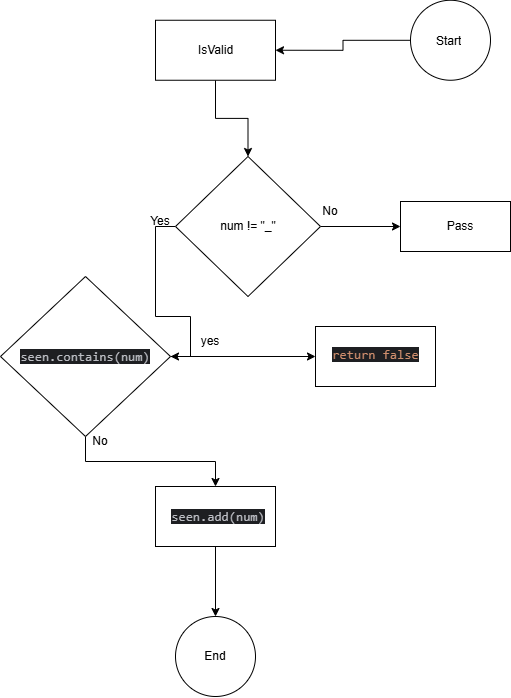

The diagram above was exported from draw.io. Its source (the exported page's mxGraphModel, read from the mxfile embedded in the PNG):
<mxGraphModel dx="1036" dy="536" grid="1" gridSize="10" guides="1" tooltips="1" connect="1" arrows="1" fold="1" page="1" pageScale="1" pageWidth="850" pageHeight="1100" math="0" shadow="0">
  <root>
    <mxCell id="0" />
    <mxCell id="1" parent="0" />
    <mxCell id="5RZsjI44DI9xx21-dasT-5" value="" style="edgeStyle=orthogonalEdgeStyle;rounded=0;orthogonalLoop=1;jettySize=auto;html=1;" edge="1" parent="1" source="5RZsjI44DI9xx21-dasT-1" target="5RZsjI44DI9xx21-dasT-4">
      <mxGeometry relative="1" as="geometry" />
    </mxCell>
    <mxCell id="5RZsjI44DI9xx21-dasT-13" value="" style="edgeStyle=orthogonalEdgeStyle;rounded=0;orthogonalLoop=1;jettySize=auto;html=1;entryX=0.5;entryY=0;entryDx=0;entryDy=0;" edge="1" parent="1" target="5RZsjI44DI9xx21-dasT-1">
      <mxGeometry relative="1" as="geometry">
        <mxPoint x="430" y="80" as="sourcePoint" />
      </mxGeometry>
    </mxCell>
    <mxCell id="5RZsjI44DI9xx21-dasT-1" value="" style="rounded=0;whiteSpace=wrap;html=1;" vertex="1" parent="1">
      <mxGeometry x="365" y="73.75" width="120" height="60" as="geometry" />
    </mxCell>
    <mxCell id="5RZsjI44DI9xx21-dasT-7" value="" style="edgeStyle=orthogonalEdgeStyle;rounded=0;orthogonalLoop=1;jettySize=auto;html=1;" edge="1" parent="1" source="5RZsjI44DI9xx21-dasT-4" target="5RZsjI44DI9xx21-dasT-6">
      <mxGeometry relative="1" as="geometry" />
    </mxCell>
    <mxCell id="5RZsjI44DI9xx21-dasT-30" value="" style="edgeStyle=orthogonalEdgeStyle;rounded=0;orthogonalLoop=1;jettySize=auto;html=1;" edge="1" parent="1" source="5RZsjI44DI9xx21-dasT-4" target="5RZsjI44DI9xx21-dasT-29">
      <mxGeometry relative="1" as="geometry" />
    </mxCell>
    <mxCell id="5RZsjI44DI9xx21-dasT-4" value="" style="rhombus;whiteSpace=wrap;html=1;rounded=0;" vertex="1" parent="1">
      <mxGeometry x="385" y="210" width="145" height="140" as="geometry" />
    </mxCell>
    <mxCell id="5RZsjI44DI9xx21-dasT-9" value="" style="edgeStyle=orthogonalEdgeStyle;rounded=0;orthogonalLoop=1;jettySize=auto;html=1;" edge="1" parent="1" source="5RZsjI44DI9xx21-dasT-6" target="5RZsjI44DI9xx21-dasT-8">
      <mxGeometry relative="1" as="geometry" />
    </mxCell>
    <mxCell id="5RZsjI44DI9xx21-dasT-11" value="" style="edgeStyle=orthogonalEdgeStyle;rounded=0;orthogonalLoop=1;jettySize=auto;html=1;" edge="1" parent="1" source="5RZsjI44DI9xx21-dasT-6" target="5RZsjI44DI9xx21-dasT-10">
      <mxGeometry relative="1" as="geometry" />
    </mxCell>
    <mxCell id="5RZsjI44DI9xx21-dasT-6" value="" style="rhombus;whiteSpace=wrap;html=1;rounded=0;" vertex="1" parent="1">
      <mxGeometry x="210" y="330" width="170" height="160" as="geometry" />
    </mxCell>
    <mxCell id="5RZsjI44DI9xx21-dasT-15" value="" style="edgeStyle=orthogonalEdgeStyle;rounded=0;orthogonalLoop=1;jettySize=auto;html=1;" edge="1" parent="1" source="5RZsjI44DI9xx21-dasT-8" target="5RZsjI44DI9xx21-dasT-14">
      <mxGeometry relative="1" as="geometry" />
    </mxCell>
    <mxCell id="5RZsjI44DI9xx21-dasT-8" value="" style="whiteSpace=wrap;html=1;rounded=0;" vertex="1" parent="1">
      <mxGeometry x="365" y="540" width="120" height="60" as="geometry" />
    </mxCell>
    <mxCell id="5RZsjI44DI9xx21-dasT-10" value="" style="rounded=0;whiteSpace=wrap;html=1;" vertex="1" parent="1">
      <mxGeometry x="525" y="380" width="120" height="60" as="geometry" />
    </mxCell>
    <mxCell id="5RZsjI44DI9xx21-dasT-23" value="" style="edgeStyle=orthogonalEdgeStyle;rounded=0;orthogonalLoop=1;jettySize=auto;html=1;entryX=1;entryY=0.5;entryDx=0;entryDy=0;" edge="1" parent="1" source="5RZsjI44DI9xx21-dasT-12" target="5RZsjI44DI9xx21-dasT-1">
      <mxGeometry relative="1" as="geometry">
        <mxPoint x="490" y="104" as="targetPoint" />
      </mxGeometry>
    </mxCell>
    <mxCell id="5RZsjI44DI9xx21-dasT-12" value="" style="ellipse;whiteSpace=wrap;html=1;rounded=0;" vertex="1" parent="1">
      <mxGeometry x="620" y="53.75" width="80" height="80" as="geometry" />
    </mxCell>
    <mxCell id="5RZsjI44DI9xx21-dasT-14" value="" style="ellipse;whiteSpace=wrap;html=1;rounded=0;" vertex="1" parent="1">
      <mxGeometry x="385" y="670" width="80" height="80" as="geometry" />
    </mxCell>
    <mxCell id="5RZsjI44DI9xx21-dasT-16" value="Start" style="text;strokeColor=none;fillColor=none;align=left;verticalAlign=middle;spacingLeft=4;spacingRight=4;overflow=hidden;points=[[0,0.5],[1,0.5]];portConstraint=eastwest;rotatable=0;whiteSpace=wrap;html=1;" vertex="1" parent="1">
      <mxGeometry x="640" y="80" width="80" height="30" as="geometry" />
    </mxCell>
    <mxCell id="5RZsjI44DI9xx21-dasT-17" value="End" style="text;html=1;align=center;verticalAlign=middle;whiteSpace=wrap;rounded=0;" vertex="1" parent="1">
      <mxGeometry x="395" y="695" width="60" height="30" as="geometry" />
    </mxCell>
    <mxCell id="5RZsjI44DI9xx21-dasT-18" value="IsValid" style="text;html=1;align=center;verticalAlign=middle;whiteSpace=wrap;rounded=0;" vertex="1" parent="1">
      <mxGeometry x="383" y="80" width="85" height="47.5" as="geometry" />
    </mxCell>
    <mxCell id="5RZsjI44DI9xx21-dasT-19" value="num != &quot;_&quot;" style="text;html=1;align=center;verticalAlign=middle;whiteSpace=wrap;rounded=0;" vertex="1" parent="1">
      <mxGeometry x="427.5" y="265" width="60" height="30" as="geometry" />
    </mxCell>
    <mxCell id="5RZsjI44DI9xx21-dasT-20" value="&lt;div style=&quot;background-color:#1e1f22;color:#bcbec4&quot;&gt;&lt;pre style=&quot;font-family:'JetBrains Mono',monospace;font-size:9.8pt;&quot;&gt;seen.contains(num)&lt;/pre&gt;&lt;/div&gt;" style="text;html=1;align=center;verticalAlign=middle;whiteSpace=wrap;rounded=0;" vertex="1" parent="1">
      <mxGeometry x="265" y="395" width="60" height="30" as="geometry" />
    </mxCell>
    <mxCell id="5RZsjI44DI9xx21-dasT-21" value="&lt;div style=&quot;background-color:#1e1f22;color:#bcbec4&quot;&gt;&lt;pre style=&quot;font-family:'JetBrains Mono',monospace;font-size:9.8pt;&quot;&gt;&lt;span style=&quot;color:#cf8e6d;&quot;&gt;return false&lt;/span&gt;&lt;/pre&gt;&lt;/div&gt;" style="text;html=1;align=center;verticalAlign=middle;whiteSpace=wrap;rounded=0;" vertex="1" parent="1">
      <mxGeometry x="547.5" y="390" width="75" height="35" as="geometry" />
    </mxCell>
    <mxCell id="5RZsjI44DI9xx21-dasT-22" value="&lt;div style=&quot;background-color:#1e1f22;color:#bcbec4&quot;&gt;&lt;pre style=&quot;font-family:'JetBrains Mono',monospace;font-size:9.8pt;&quot;&gt;seen.add(num)&lt;/pre&gt;&lt;/div&gt;" style="text;html=1;align=center;verticalAlign=middle;whiteSpace=wrap;rounded=0;" vertex="1" parent="1">
      <mxGeometry x="397.5" y="555" width="60" height="30" as="geometry" />
    </mxCell>
    <mxCell id="5RZsjI44DI9xx21-dasT-24" value="yes" style="text;html=1;align=center;verticalAlign=middle;whiteSpace=wrap;rounded=0;" vertex="1" parent="1">
      <mxGeometry x="390" y="380" width="60" height="30" as="geometry" />
    </mxCell>
    <mxCell id="5RZsjI44DI9xx21-dasT-25" value="No" style="text;html=1;align=center;verticalAlign=middle;whiteSpace=wrap;rounded=0;" vertex="1" parent="1">
      <mxGeometry x="280" y="480" width="60" height="30" as="geometry" />
    </mxCell>
    <mxCell id="5RZsjI44DI9xx21-dasT-26" value="Yes" style="text;html=1;align=center;verticalAlign=middle;whiteSpace=wrap;rounded=0;" vertex="1" parent="1">
      <mxGeometry x="340" y="260" width="60" height="30" as="geometry" />
    </mxCell>
    <mxCell id="5RZsjI44DI9xx21-dasT-29" value="" style="whiteSpace=wrap;html=1;rounded=0;" vertex="1" parent="1">
      <mxGeometry x="610" y="255" width="110" height="50" as="geometry" />
    </mxCell>
    <mxCell id="5RZsjI44DI9xx21-dasT-31" value="Pass" style="text;html=1;align=center;verticalAlign=middle;whiteSpace=wrap;rounded=0;" vertex="1" parent="1">
      <mxGeometry x="640" y="265" width="60" height="30" as="geometry" />
    </mxCell>
    <mxCell id="5RZsjI44DI9xx21-dasT-32" value="No" style="text;html=1;align=center;verticalAlign=middle;whiteSpace=wrap;rounded=0;" vertex="1" parent="1">
      <mxGeometry x="510" y="250" width="60" height="30" as="geometry" />
    </mxCell>
  </root>
</mxGraphModel>